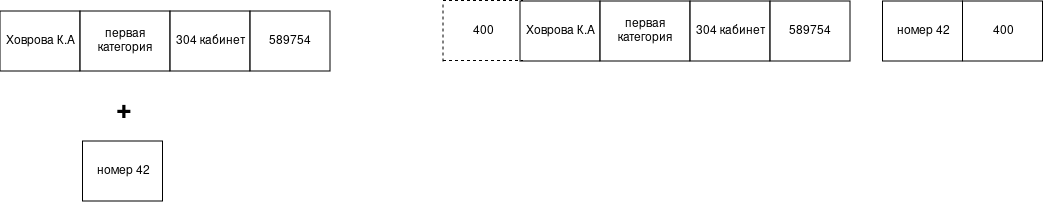

The diagram above was exported from draw.io. Its source (the exported page's mxGraphModel, read from the mxfile embedded in the PNG):
<mxGraphModel dx="1414" dy="719" grid="1" gridSize="10" guides="1" tooltips="1" connect="1" arrows="1" fold="1" page="1" pageScale="1" pageWidth="827" pageHeight="1169" math="0" shadow="0">
  <root>
    <mxCell id="0" />
    <mxCell id="1" parent="0" />
    <mxCell id="_meg1faT7_cNowc1zjgL-33" parent="1" style="rounded=0;whiteSpace=wrap;html=1;" value="Ховрова К.А" vertex="1">
      <mxGeometry height="60" width="80" x="760" y="431" as="geometry" />
    </mxCell>
    <mxCell id="_meg1faT7_cNowc1zjgL-34" parent="1" style="rounded=0;whiteSpace=wrap;html=1;" value="первая категория" vertex="1">
      <mxGeometry height="60" width="90" x="840" y="431" as="geometry" />
    </mxCell>
    <mxCell id="_meg1faT7_cNowc1zjgL-35" parent="1" style="rounded=0;whiteSpace=wrap;html=1;" value="304 кабинет" vertex="1">
      <mxGeometry height="60" width="80" x="930" y="431" as="geometry" />
    </mxCell>
    <mxCell id="_meg1faT7_cNowc1zjgL-36" parent="1" style="rounded=0;whiteSpace=wrap;html=1;" value="589754" vertex="1">
      <mxGeometry height="60" width="80" x="1010" y="431" as="geometry" />
    </mxCell>
    <mxCell id="_meg1faT7_cNowc1zjgL-37" parent="1" style="rounded=0;whiteSpace=wrap;html=1;" value="Ховрова К.А" vertex="1">
      <mxGeometry height="60" width="80" x="240" y="441" as="geometry" />
    </mxCell>
    <mxCell id="_meg1faT7_cNowc1zjgL-38" parent="1" style="rounded=0;whiteSpace=wrap;html=1;" value="первая категория" vertex="1">
      <mxGeometry height="60" width="90" x="320" y="441" as="geometry" />
    </mxCell>
    <mxCell id="_meg1faT7_cNowc1zjgL-39" parent="1" style="rounded=0;whiteSpace=wrap;html=1;" value="304 кабинет" vertex="1">
      <mxGeometry height="60" width="80" x="410" y="441" as="geometry" />
    </mxCell>
    <mxCell id="_meg1faT7_cNowc1zjgL-40" parent="1" style="rounded=0;whiteSpace=wrap;html=1;" value="589754" vertex="1">
      <mxGeometry height="60" width="80" x="490" y="441" as="geometry" />
    </mxCell>
    <mxCell id="_meg1faT7_cNowc1zjgL-41" edge="1" parent="1" style="endArrow=none;dashed=1;html=1;rounded=0;" value="">
      <mxGeometry height="50" relative="1" width="50" as="geometry">
        <mxPoint x="682.5" y="430" as="sourcePoint" />
        <mxPoint x="762.5" y="430" as="targetPoint" />
      </mxGeometry>
    </mxCell>
    <mxCell id="_meg1faT7_cNowc1zjgL-42" edge="1" parent="1" style="endArrow=none;dashed=1;html=1;rounded=0;" value="">
      <mxGeometry height="50" relative="1" width="50" as="geometry">
        <mxPoint x="682.5" y="491" as="sourcePoint" />
        <mxPoint x="682.5" y="431" as="targetPoint" />
      </mxGeometry>
    </mxCell>
    <mxCell id="_meg1faT7_cNowc1zjgL-43" edge="1" parent="1" style="endArrow=none;dashed=1;html=1;rounded=0;" value="">
      <mxGeometry height="50" relative="1" width="50" as="geometry">
        <mxPoint x="682.5" y="490" as="sourcePoint" />
        <mxPoint x="762.5" y="490" as="targetPoint" />
      </mxGeometry>
    </mxCell>
    <mxCell id="_meg1faT7_cNowc1zjgL-44" parent="1" style="text;html=1;whiteSpace=wrap;strokeColor=none;fillColor=none;align=center;verticalAlign=middle;rounded=0;autosize=1;resizable=0;" value="400" vertex="1">
      <mxGeometry height="30" width="40" x="702.5" y="446" as="geometry" />
    </mxCell>
    <mxCell id="_meg1faT7_cNowc1zjgL-45" parent="1" style="rounded=0;whiteSpace=wrap;html=1;" value="400" vertex="1">
      <mxGeometry height="60" width="80" x="1202.5" y="431" as="geometry" />
    </mxCell>
    <mxCell id="_meg1faT7_cNowc1zjgL-46" parent="1" style="rounded=0;whiteSpace=wrap;html=1;" value="номер 42" vertex="1">
      <mxGeometry height="60" width="80" x="1122.5" y="431" as="geometry" />
    </mxCell>
    <mxCell id="_meg1faT7_cNowc1zjgL-47" parent="1" style="text;strokeColor=none;fillColor=none;html=1;fontSize=27;fontStyle=1;verticalAlign=middle;align=center;autosizeText=1;" value="+" vertex="1">
      <mxGeometry height="40" width="160" x="282.5" y="521" as="geometry" />
    </mxCell>
    <mxCell id="_meg1faT7_cNowc1zjgL-48" parent="1" style="rounded=0;whiteSpace=wrap;html=1;" value="номер 42" vertex="1">
      <mxGeometry height="60" width="80" x="322.5" y="571" as="geometry" />
    </mxCell>
  </root>
</mxGraphModel>